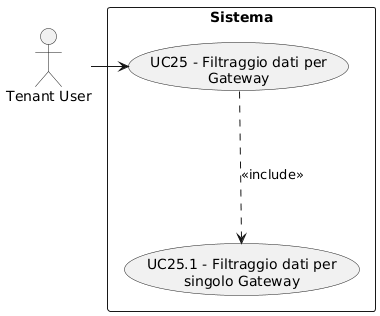

The diagram above was rendered by PlantUML. Its source (embedded in the PNG):
@startuml
skinparam wrapWidth 200
skinparam MaxMessageSize 150
top to bottom direction
skinparam packageStyle rectangle

actor "Tenant User" as CA_tenant_usr

rectangle "Sistema" {
    usecase "UC25 - Filtraggio dati per Gateway" as filtraggio_gateway
    usecase "UC25.1 - Filtraggio dati per singolo Gateway" as filtraggio_singolo_gateway
}

CA_tenant_usr -right-> filtraggio_gateway
filtraggio_gateway -down..> filtraggio_singolo_gateway : <<include>>
@enduml